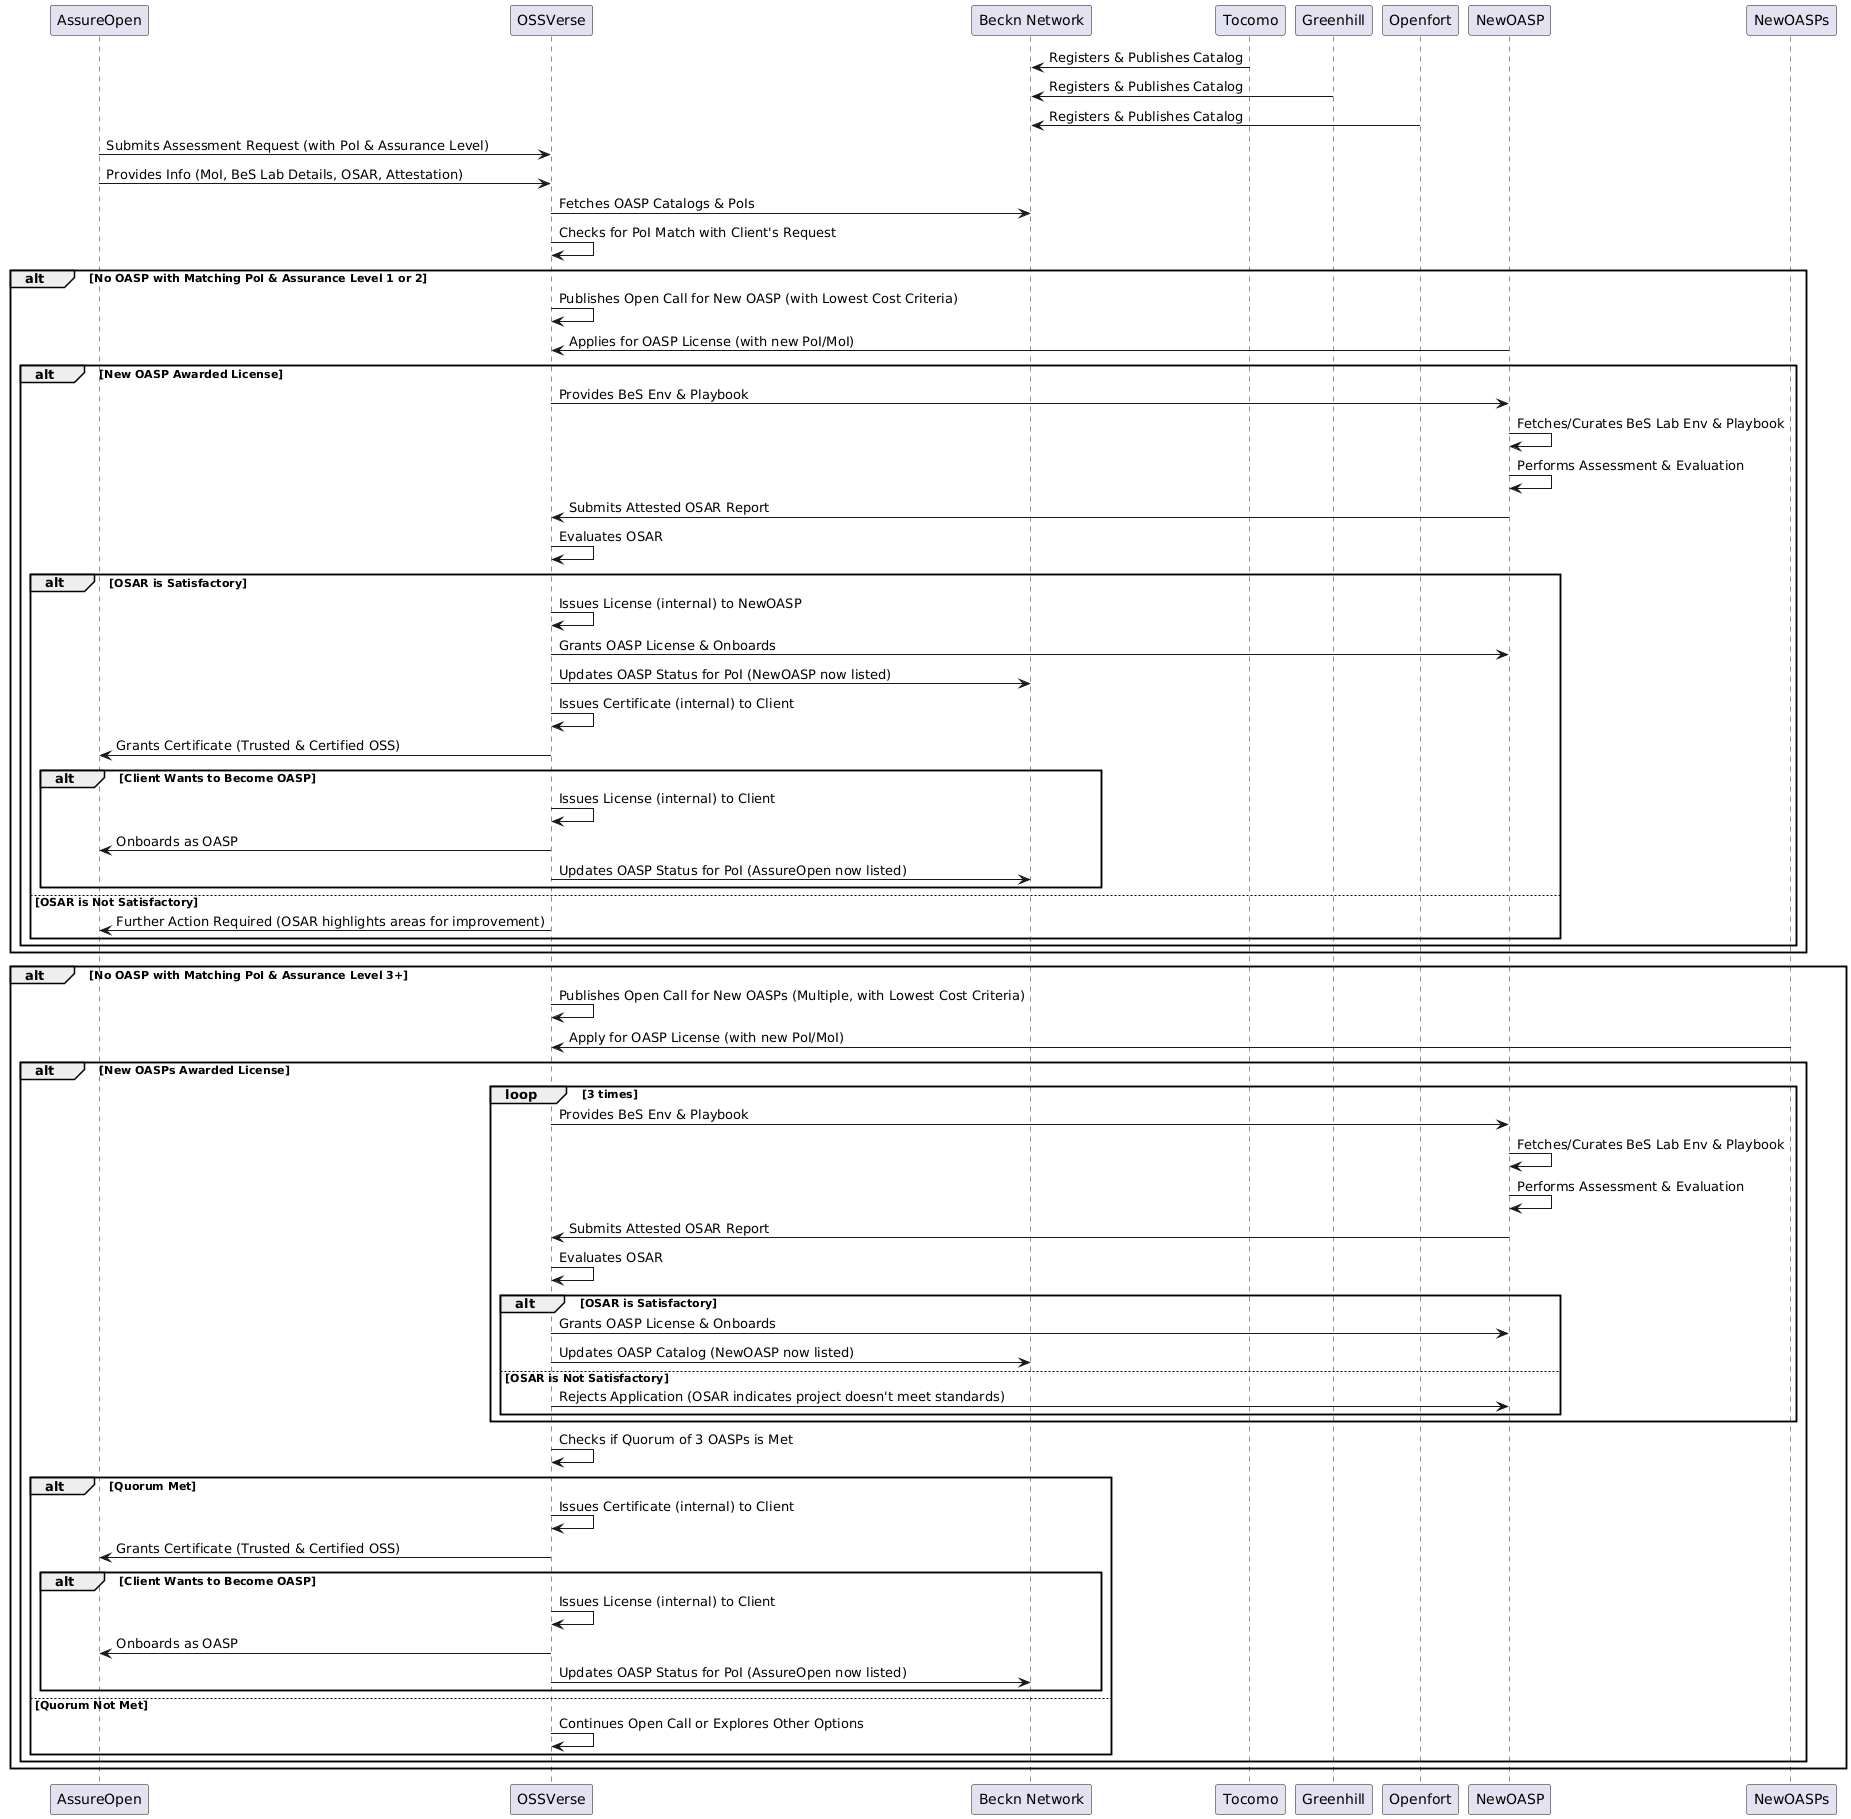

The diagram above was rendered by PlantUML. Its source (embedded in the PNG):
@startuml
participant "AssureOpen" as Client
participant OSSVerse 
participant "Beckn Network" as Beckn
participant Tocomo
participant Greenhill
participant Openfort

Tocomo -> Beckn: Registers & Publishes Catalog
Greenhill -> Beckn: Registers & Publishes Catalog
Openfort -> Beckn: Registers & Publishes Catalog

Client -> OSSVerse: Submits Assessment Request (with PoI & Assurance Level)
Client -> OSSVerse: Provides Info (MoI, BeS Lab Details, OSAR, Attestation)
OSSVerse -> Beckn: Fetches OASP Catalogs & PoIs
OSSVerse -> OSSVerse: Checks for PoI Match with Client's Request

alt No OASP with Matching PoI & Assurance Level 1 or 2
    OSSVerse -> OSSVerse: Publishes Open Call for New OASP (with Lowest Cost Criteria)
    NewOASP -> OSSVerse: Applies for OASP License (with new PoI/MoI)

    alt New OASP Awarded License
        OSSVerse -> NewOASP: Provides BeS Env & Playbook
        NewOASP -> NewOASP: Fetches/Curates BeS Lab Env & Playbook
        NewOASP -> NewOASP: Performs Assessment & Evaluation
        NewOASP -> OSSVerse: Submits Attested OSAR Report
        OSSVerse -> OSSVerse: Evaluates OSAR
        alt OSAR is Satisfactory
            OSSVerse -> OSSVerse: Issues License (internal) to NewOASP
            OSSVerse -> NewOASP: Grants OASP License & Onboards
            OSSVerse -> Beckn: Updates OASP Status for PoI (NewOASP now listed)
            OSSVerse -> OSSVerse: Issues Certificate (internal) to Client
            OSSVerse -> Client: Grants Certificate (Trusted & Certified OSS)
            alt Client Wants to Become OASP
                OSSVerse -> OSSVerse: Issues License (internal) to Client
                OSSVerse -> Client: Onboards as OASP
                OSSVerse -> Beckn: Updates OASP Status for PoI (AssureOpen now listed)
            end 
        else OSAR is Not Satisfactory
            OSSVerse -> Client: Further Action Required (OSAR highlights areas for improvement)
        end
    end
end

alt No OASP with Matching PoI & Assurance Level 3+
    OSSVerse -> OSSVerse: Publishes Open Call for New OASPs (Multiple, with Lowest Cost Criteria)
    NewOASPs -> OSSVerse: Apply for OASP License (with new PoI/MoI)

    alt New OASPs Awarded License
        loop 3 times
            OSSVerse -> NewOASP: Provides BeS Env & Playbook
            NewOASP -> NewOASP: Fetches/Curates BeS Lab Env & Playbook
            NewOASP -> NewOASP: Performs Assessment & Evaluation
            NewOASP -> OSSVerse: Submits Attested OSAR Report
            OSSVerse -> OSSVerse: Evaluates OSAR
            alt OSAR is Satisfactory
                OSSVerse -> NewOASP: Grants OASP License & Onboards
                OSSVerse -> Beckn: Updates OASP Catalog (NewOASP now listed)
            else OSAR is Not Satisfactory
                OSSVerse -> NewOASP: Rejects Application (OSAR indicates project doesn't meet standards)
            end
        end

        OSSVerse -> OSSVerse: Checks if Quorum of 3 OASPs is Met

        alt Quorum Met
            OSSVerse -> OSSVerse: Issues Certificate (internal) to Client
            OSSVerse -> Client: Grants Certificate (Trusted & Certified OSS) 
            alt Client Wants to Become OASP
                OSSVerse -> OSSVerse: Issues License (internal) to Client
                OSSVerse -> Client: Onboards as OASP
                OSSVerse -> Beckn: Updates OASP Status for PoI (AssureOpen now listed)
            end
        else Quorum Not Met
            OSSVerse -> OSSVerse: Continues Open Call or Explores Other Options
        end
    end
end
@enduml